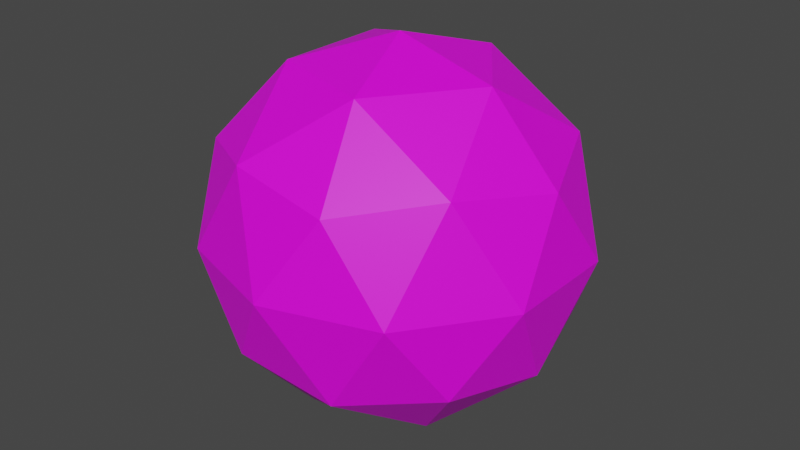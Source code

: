 # Source: grenade.blend  (saved by Blender 4.3.34; exported with 4.5.12 LTS)
import bpy
from mathutils import Matrix  # noqa: F401  (used for matrix-valued properties, if any)

bpy.ops.wm.read_factory_settings(use_empty=True)
scene = bpy.context.scene
scene.name = 'Scene'

# ---- collections
col_collection = bpy.data.collections.new('Collection'); scene.collection.children.link(col_collection)

# ---- images (referenced by path relative to the original .blend; pixels are not part of the script)
import os
ASSET_DIR = os.environ.get("B2B_ASSET_DIR", "")  # directory of the original .blend (textures are referenced by path, not embedded)
HERE = os.path.dirname(os.path.abspath(__file__))  # packed textures are extracted next to this script under _unpacked/

def load_image(name, relpath, width, height, colorspace="sRGB"):
    """Load a texture the original file referenced (path relative to the .blend, or extracted next to this script)."""
    p = next((c for c in (os.path.join(HERE, relpath), os.path.join(ASSET_DIR, relpath)) if relpath and os.path.exists(c)), "")
    if p:
        img = bpy.data.images.load(p, check_existing=True)
        img.name = name
    else:  # same state as the original file: an image datablock whose file is absent (Cycles renders it pink)
        img = bpy.data.images.new(name, width, height)
        img.source = "FILE"
        img.filepath = "//" + (relpath or name)
    img.colorspace_settings.name = colorspace
    return img
img_robobear_jpg = load_image('robobear.jpg', 'robobear.jpg', 1024, 1024, 'sRGB')

# ---- materials (node trees are filled in below, after node groups)
mat_material_001 = bpy.data.materials.new('Material.001')
mat_material_001.use_transparent_shadow = False

# ---- material node trees
mat_material_001.use_nodes = True; mat_material_001.node_tree.nodes.clear()
_N = mat_material_001.node_tree.nodes; _L = mat_material_001.node_tree.links
n0 = _N.new('ShaderNodeBsdfPrincipled'); n0.name = 'Principled BSDF'; n0.location = (10, 300)
n0.distribution = 'GGX'
n0.subsurface_method = 'BURLEY'
n0.inputs[3].default_value = 1.45
n0.inputs[27].default_value = (0.0, 0.0, 0.0, 1.0)
n0.inputs[28].default_value = 1.0
n1 = _N.new('ShaderNodeOutputMaterial'); n1.name = 'Material Output'; n1.location = (300, 300)
n2 = _N.new('ShaderNodeTexImage'); n2.name = 'Image Texture'; n2.location = (-575, 252)
n2.image = img_robobear_jpg
_L.new(n0.outputs[0], n1.inputs[0])
_L.new(n2.outputs[0], n0.inputs[0])
n1.is_active_output = True

# ---- world
world_world = bpy.data.worlds.new('World'); scene.world = world_world
world_world.use_nodes = True; world_world.node_tree.nodes.clear()
_N = world_world.node_tree.nodes; _L = world_world.node_tree.links
n0 = _N.new('ShaderNodeOutputWorld'); n0.name = 'World Output'; n0.location = (300, 300)
n1 = _N.new('ShaderNodeBackground'); n1.name = 'Background'; n1.location = (10, 300)
n1.inputs[0].default_value = (0.05088, 0.05088, 0.05088, 1.0)
_L.new(n1.outputs[0], n0.inputs[0])
n0.is_active_output = True
world_world.color = (0.05088, 0.05088, 0.05088)
world_world.use_sun_shadow = False
world_world.sun_shadow_jitter_overblur = 0.0

# ---- meshes
me_icosphere = bpy.data.meshes.new('Icosphere')
me_icosphere.from_pydata([(0.0, 0.0, -1.0), (0.7236, -0.5257, -0.4472), (-0.2764, -0.8506, -0.4472), (-0.8944, 0.0, -0.4472), (-0.2764, 0.8506, -0.4472), (0.7236, 0.5257, -0.4472), (0.2764, -0.8506, 0.4472), (-0.7236, -0.5257, 0.4472), (-0.7236, 0.5257, 0.4472), (0.2764, 0.8506, 0.4472), (0.8944, 0.0, 0.4472), (0.0, 0.0, 1.0), (-0.1625, -0.5, -0.8507), (0.4253, -0.309, -0.8507), (0.2629, -0.809, -0.5257), (0.8506, 0.0, -0.5257), (0.4253, 0.309, -0.8507), (-0.5257, 0.0, -0.8507), (-0.6882, -0.5, -0.5257), (-0.1625, 0.5, -0.8507), (-0.6882, 0.5, -0.5257), (0.2629, 0.809, -0.5257), (0.9511, -0.309, 0.0), (0.9511, 0.309, 0.0), (0.0, -1.0, 0.0), (0.5878, -0.809, 0.0), (-0.9511, -0.309, 0.0), (-0.5878, -0.809, 0.0), (-0.5878, 0.809, 0.0), (-0.9511, 0.309, 0.0), (0.5878, 0.809, 0.0), (0.0, 1.0, 0.0), (0.6882, -0.5, 0.5257), (-0.2629, -0.809, 0.5257), (-0.8506, 0.0, 0.5257), (-0.2629, 0.809, 0.5257), (0.6882, 0.5, 0.5257), (0.1625, -0.5, 0.8507), (0.5257, 0.0, 0.8507), (-0.4253, -0.309, 0.8507), (-0.4253, 0.309, 0.8507), (0.1625, 0.5, 0.8507)], [], [(0, 13, 12), (1, 13, 15), (0, 12, 17), (0, 17, 19), (0, 19, 16), (1, 15, 22), (2, 14, 24), (3, 18, 26), (4, 20, 28), (5, 21, 30), (1, 22, 25), (2, 24, 27), (3, 26, 29), (4, 28, 31), (5, 30, 23), (6, 32, 37), (7, 33, 39), (8, 34, 40), (9, 35, 41), (10, 36, 38), (38, 41, 11), (38, 36, 41), (36, 9, 41), (41, 40, 11), (41, 35, 40), (35, 8, 40), (40, 39, 11), (40, 34, 39), (34, 7, 39), (39, 37, 11), (39, 33, 37), (33, 6, 37), (37, 38, 11), (37, 32, 38), (32, 10, 38), (23, 36, 10), (23, 30, 36), (30, 9, 36), (31, 35, 9), (31, 28, 35), (28, 8, 35), (29, 34, 8), (29, 26, 34), (26, 7, 34), (27, 33, 7), (27, 24, 33), (24, 6, 33), (25, 32, 6), (25, 22, 32), (22, 10, 32), (30, 31, 9), (30, 21, 31), (21, 4, 31), (28, 29, 8), (28, 20, 29), (20, 3, 29), (26, 27, 7), (26, 18, 27), (18, 2, 27), (24, 25, 6), (24, 14, 25), (14, 1, 25), (22, 23, 10), (22, 15, 23), (15, 5, 23), (16, 21, 5), (16, 19, 21), (19, 4, 21), (19, 20, 4), (19, 17, 20), (17, 3, 20), (17, 18, 3), (17, 12, 18), (12, 2, 18), (15, 16, 5), (15, 13, 16), (13, 0, 16), (12, 14, 2), (12, 13, 14), (13, 1, 14)])
_uv = me_icosphere.uv_layers.new(name='UVMap')
_uv.uv.foreach_set('vector', [0.1818, 0.0, 0.2273, 0.07873, 0.1364, 0.07873, 0.2727, 0.1575, 0.3182, 0.07873, 0.3636, 0.1575, 0.9091, 0.0, 0.9545, 0.07873, 0.8636, 0.07873, 0.7273, 0.0, 0.7727, 0.07873, 0.6818, 0.07873, 0.5455, 0.0, 0.5909, 0.07873, 0.5, 0.07873, 0.2727, 0.1575, 0.3636, 0.1575, 0.3182, 0.2362, 0.09091, 0.1575, 0.1818, 0.1575, 0.1364, 0.2362, 0.8182, 0.1575, 0.9091, 0.1575, 0.8636, 0.2362, 0.6364, 0.1575, 0.7273, 0.1575, 0.6818, 0.2362, 0.4545, 0.1575, 0.5455, 0.1575, 0.5, 0.2362, 0.2727, 0.1575, 0.3182, 0.2362, 0.2273, 0.2362, 0.09091, 0.1575, 0.1364, 0.2362, 0.04546, 0.2362, 0.8182, 0.1575, 0.8636, 0.2362, 0.7727, 0.2362, 0.6364, 0.1575, 0.6818, 0.2362, 0.5909, 0.2362, 0.4545, 0.1575, 0.5, 0.2362, 0.4091, 0.2362, 0.1818, 0.3149, 0.2727, 0.3149, 0.2273, 0.3937, 0.0, 0.3149, 0.09091, 0.3149, 0.04546, 0.3937, 0.7273, 0.3149, 0.8182, 0.3149, 0.7727, 0.3937, 0.5455, 0.3149, 0.6364, 0.3149, 0.5909, 0.3937, 0.3636, 0.3149, 0.4545, 0.3149, 0.4091, 0.3937, 0.4091, 0.3937, 0.5, 0.3937, 0.4545, 0.4724, 0.4091, 0.3937, 0.4545, 0.3149, 0.5, 0.3937, 0.4545, 0.3149, 0.5455, 0.3149, 0.5, 0.3937, 0.5909, 0.3937, 0.6818, 0.3937, 0.6364, 0.4724, 0.5909, 0.3937, 0.6364, 0.3149, 0.6818, 0.3937, 0.6364, 0.3149, 0.7273, 0.3149, 0.6818, 0.3937, 0.7727, 0.3937, 0.8636, 0.3937, 0.8182, 0.4724, 0.7727, 0.3937, 0.8182, 0.3149, 0.8636, 0.3937, 0.8182, 0.3149, 0.9091, 0.3149, 0.8636, 0.3937, 0.04546, 0.3937, 0.1364, 0.3937, 0.09091, 0.4724, 0.04546, 0.3937, 0.09091, 0.3149, 0.1364, 0.3937, 0.09091, 0.3149, 0.1818, 0.3149, 0.1364, 0.3937, 0.2273, 0.3937, 0.3182, 0.3937, 0.2727, 0.4724, 0.2273, 0.3937, 0.2727, 0.3149, 0.3182, 0.3937, 0.2727, 0.3149, 0.3636, 0.3149, 0.3182, 0.3937, 0.4091, 0.2362, 0.4545, 0.3149, 0.3636, 0.3149, 0.4091, 0.2362, 0.5, 0.2362, 0.4545, 0.3149, 0.5, 0.2362, 0.5455, 0.3149, 0.4545, 0.3149, 0.5909, 0.2362, 0.6364, 0.3149, 0.5455, 0.3149, 0.5909, 0.2362, 0.6818, 0.2362, 0.6364, 0.3149, 0.6818, 0.2362, 0.7273, 0.3149, 0.6364, 0.3149, 0.7727, 0.2362, 0.8182, 0.3149, 0.7273, 0.3149, 0.7727, 0.2362, 0.8636, 0.2362, 0.8182, 0.3149, 0.8636, 0.2362, 0.9091, 0.3149, 0.8182, 0.3149, 0.04546, 0.2362, 0.09091, 0.3149, 0.0, 0.3149, 0.04546, 0.2362, 0.1364, 0.2362, 0.09091, 0.3149, 0.1364, 0.2362, 0.1818, 0.3149, 0.09091, 0.3149, 0.2273, 0.2362, 0.2727, 0.3149, 0.1818, 0.3149, 0.2273, 0.2362, 0.3182, 0.2362, 0.2727, 0.3149, 0.3182, 0.2362, 0.3636, 0.3149, 0.2727, 0.3149, 0.5, 0.2362, 0.5909, 0.2362, 0.5455, 0.3149, 0.5, 0.2362, 0.5455, 0.1575, 0.5909, 0.2362, 0.5455, 0.1575, 0.6364, 0.1575, 0.5909, 0.2362, 0.6818, 0.2362, 0.7727, 0.2362, 0.7273, 0.3149, 0.6818, 0.2362, 0.7273, 0.1575, 0.7727, 0.2362, 0.7273, 0.1575, 0.8182, 0.1575, 0.7727, 0.2362, 0.8636, 0.2362, 0.9545, 0.2362, 0.9091, 0.3149, 0.8636, 0.2362, 0.9091, 0.1575, 0.9545, 0.2362, 0.9091, 0.1575, 1.0, 0.1575, 0.9545, 0.2362, 0.1364, 0.2362, 0.2273, 0.2362, 0.1818, 0.3149, 0.1364, 0.2362, 0.1818, 0.1575, 0.2273, 0.2362, 0.1818, 0.1575, 0.2727, 0.1575, 0.2273, 0.2362, 0.3182, 0.2362, 0.4091, 0.2362, 0.3636, 0.3149, 0.3182, 0.2362, 0.3636, 0.1575, 0.4091, 0.2362, 0.3636, 0.1575, 0.4545, 0.1575, 0.4091, 0.2362, 0.5, 0.07873, 0.5455, 0.1575, 0.4545, 0.1575, 0.5, 0.07873, 0.5909, 0.07873, 0.5455, 0.1575, 0.5909, 0.07873, 0.6364, 0.1575, 0.5455, 0.1575, 0.6818, 0.07873, 0.7273, 0.1575, 0.6364, 0.1575, 0.6818, 0.07873, 0.7727, 0.07873, 0.7273, 0.1575, 0.7727, 0.07873, 0.8182, 0.1575, 0.7273, 0.1575, 0.8636, 0.07873, 0.9091, 0.1575, 0.8182, 0.1575, 0.8636, 0.07873, 0.9545, 0.07873, 0.9091, 0.1575, 0.9545, 0.07873, 1.0, 0.1575, 0.9091, 0.1575, 0.3636, 0.1575, 0.4091, 0.07873, 0.4545, 0.1575, 0.3636, 0.1575, 0.3182, 0.07873, 0.4091, 0.07873, 0.3182, 0.07873, 0.3636, 0.0, 0.4091, 0.07873, 0.1364, 0.07873, 0.1818, 0.1575, 0.09091, 0.1575, 0.1364, 0.07873, 0.2273, 0.07873, 0.1818, 0.1575, 0.2273, 0.07873, 0.2727, 0.1575, 0.1818, 0.1575])
me_icosphere.materials.append(mat_material_001)
me_icosphere.use_remesh_fix_poles = True
me_icosphere.use_remesh_preserve_attributes = False
me_icosphere.update()

# ---- objects
ob_model = bpy.data.objects.new('model', me_icosphere)

# ---- transforms, parenting, visibility, modifiers, constraints
ob_model.location = (0.0, 0.0, 0.0)
ob_model.delta_scale = (0.1568, 0.1568, 0.1568)

# ---- collection membership
col_collection.objects.link(ob_model)

# ---- scene / render settings (as saved in the file)
scene.frame_start = 1; scene.frame_end = 250; scene.frame_set(1)
scene.render.engine = 'BLENDER_EEVEE_NEXT'
scene.cycles.use_denoising = False
scene.cycles.samples = 128
scene.cycles.sampling_pattern = 'TABULATED_SOBOL'
scene.cycles.use_adaptive_sampling = False
scene.cycles.use_light_tree = False
scene.view_settings.view_transform = 'Filmic'
bpy.context.view_layer.update()

# ---- added for rendering (the .blend has no active camera and no usable light): camera, sun
cam_auto = bpy.data.cameras.new('AutoCamera')
cam_auto.lens = 50.0
cam_auto.sensor_width = 36.0
cam_auto.clip_end = 1000.0
ob_auto_camera = bpy.data.objects.new('AutoCamera', cam_auto)
scene.collection.objects.link(ob_auto_camera)
ob_auto_camera.location = (0.494605, -0.593526, 0.395684)
ob_auto_camera.rotation_euler = (1.09748, -7.21219e-08, 0.694738)
scene.camera = ob_auto_camera
light_auto_sun = bpy.data.lights.new('AutoSun', 'SUN')
light_auto_sun.energy = 3.0
light_auto_sun.angle = 0.0523599
ob_auto_sun = bpy.data.objects.new('AutoSun', light_auto_sun)
scene.collection.objects.link(ob_auto_sun)
ob_auto_sun.rotation_euler = (0.872665, 0.174533, 0.523599)
bpy.context.view_layer.update()
